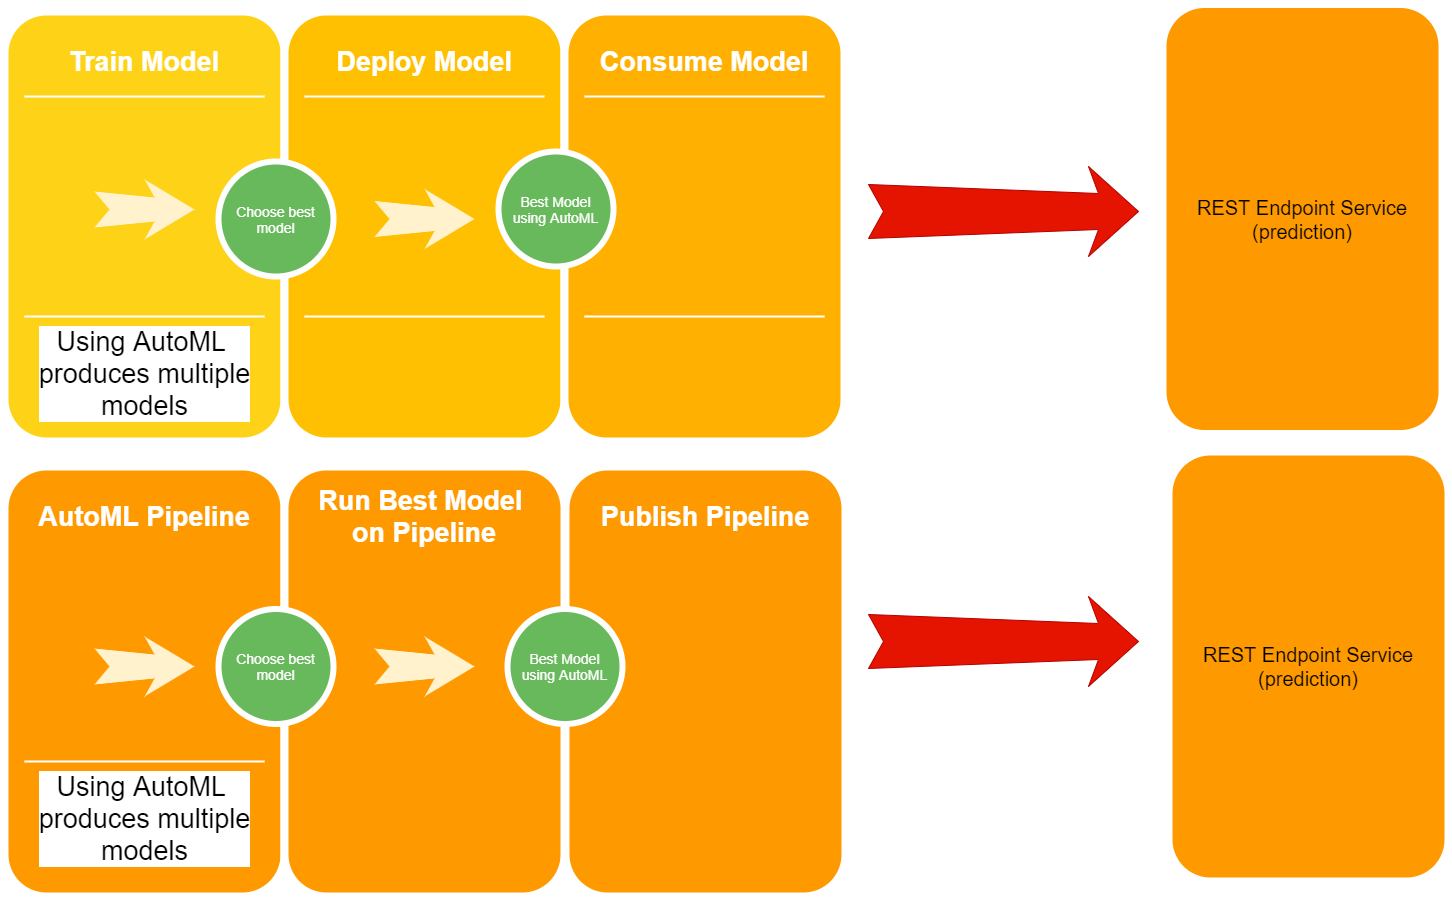

The diagram above was exported from draw.io. Its source (the exported page's mxGraphModel, read from the mxfile embedded in the PNG):
<mxGraphModel dx="1564" dy="760" grid="1" gridSize="10" guides="1" tooltips="1" connect="1" arrows="1" fold="1" page="1" pageScale="1.5" pageWidth="1169" pageHeight="826" background="#ffffff" math="0" shadow="0">
  <root>
    <mxCell id="0" />
    <mxCell id="1" parent="0" />
    <mxCell id="60da8b9f42644d3a-2" value="" style="whiteSpace=wrap;html=1;rounded=1;shadow=0;strokeWidth=8;fontSize=20;align=center;fillColor=#FED217;strokeColor=#FFFFFF;" parent="1" vertex="1">
      <mxGeometry x="316" y="405" width="280" height="430" as="geometry" />
    </mxCell>
    <mxCell id="60da8b9f42644d3a-3" value="Train Model" style="text;html=1;strokeColor=none;fillColor=none;align=center;verticalAlign=middle;whiteSpace=wrap;rounded=0;shadow=0;fontSize=27;fontColor=#FFFFFF;fontStyle=1" parent="1" vertex="1">
      <mxGeometry x="316" y="425" width="280" height="60" as="geometry" />
    </mxCell>
    <mxCell id="60da8b9f42644d3a-6" value="" style="line;strokeWidth=2;html=1;rounded=0;shadow=0;fontSize=27;align=center;fillColor=none;strokeColor=#FFFFFF;" parent="1" vertex="1">
      <mxGeometry x="336" y="485" width="240" height="10" as="geometry" />
    </mxCell>
    <mxCell id="60da8b9f42644d3a-7" value="Using AutoML&amp;nbsp;&lt;br&gt;produces multiple&lt;br&gt;models" style="line;strokeWidth=2;html=1;rounded=0;shadow=0;fontSize=27;align=center;fillColor=none;strokeColor=#FFFFFF;" parent="1" vertex="1">
      <mxGeometry x="336" y="705" width="240" height="10" as="geometry" />
    </mxCell>
    <mxCell id="60da8b9f42644d3a-9" value="" style="html=1;shadow=0;dashed=0;align=center;verticalAlign=middle;shape=mxgraph.arrows2.stylisedArrow;dy=0.6;dx=40;notch=15;feather=0.4;rounded=0;strokeWidth=1;fontSize=27;strokeColor=none;fillColor=#fff2cc;" parent="1" vertex="1">
      <mxGeometry x="406" y="573" width="100" height="60" as="geometry" />
    </mxCell>
    <mxCell id="60da8b9f42644d3a-17" value="" style="whiteSpace=wrap;html=1;rounded=1;shadow=0;strokeWidth=8;fontSize=20;align=center;fillColor=#FFC001;strokeColor=#FFFFFF;" parent="1" vertex="1">
      <mxGeometry x="596" y="405" width="280" height="430" as="geometry" />
    </mxCell>
    <mxCell id="60da8b9f42644d3a-18" value="Deploy Model" style="text;html=1;strokeColor=none;fillColor=none;align=center;verticalAlign=middle;whiteSpace=wrap;rounded=0;shadow=0;fontSize=27;fontColor=#FFFFFF;fontStyle=1" parent="1" vertex="1">
      <mxGeometry x="596" y="425" width="280" height="60" as="geometry" />
    </mxCell>
    <mxCell id="60da8b9f42644d3a-20" value="" style="line;strokeWidth=2;html=1;rounded=0;shadow=0;fontSize=27;align=center;fillColor=none;strokeColor=#FFFFFF;" parent="1" vertex="1">
      <mxGeometry x="616" y="485" width="240" height="10" as="geometry" />
    </mxCell>
    <mxCell id="60da8b9f42644d3a-21" value="" style="line;strokeWidth=2;html=1;rounded=0;shadow=0;fontSize=27;align=center;fillColor=none;strokeColor=#FFFFFF;" parent="1" vertex="1">
      <mxGeometry x="616" y="705" width="240" height="10" as="geometry" />
    </mxCell>
    <mxCell id="60da8b9f42644d3a-23" value="" style="html=1;shadow=0;dashed=0;align=center;verticalAlign=middle;shape=mxgraph.arrows2.stylisedArrow;dy=0.6;dx=40;notch=15;feather=0.4;rounded=0;strokeWidth=1;fontSize=27;strokeColor=#B20000;fillColor=#e51400;fontColor=#ffffff;" parent="1" vertex="1">
      <mxGeometry x="1180" y="560" width="270" height="90" as="geometry" />
    </mxCell>
    <mxCell id="60da8b9f42644d3a-24" value="" style="whiteSpace=wrap;html=1;rounded=1;shadow=0;strokeWidth=8;fontSize=20;align=center;fillColor=#FFB001;strokeColor=#FFFFFF;" parent="1" vertex="1">
      <mxGeometry x="876" y="405" width="280" height="430" as="geometry" />
    </mxCell>
    <mxCell id="60da8b9f42644d3a-25" value="Consume Model" style="text;html=1;strokeColor=none;fillColor=none;align=center;verticalAlign=middle;whiteSpace=wrap;rounded=0;shadow=0;fontSize=27;fontColor=#FFFFFF;fontStyle=1" parent="1" vertex="1">
      <mxGeometry x="876" y="425" width="280" height="60" as="geometry" />
    </mxCell>
    <mxCell id="60da8b9f42644d3a-27" value="" style="line;strokeWidth=2;html=1;rounded=0;shadow=0;fontSize=27;align=center;fillColor=none;strokeColor=#FFFFFF;" parent="1" vertex="1">
      <mxGeometry x="896" y="485" width="240" height="10" as="geometry" />
    </mxCell>
    <mxCell id="60da8b9f42644d3a-28" value="" style="line;strokeWidth=2;html=1;rounded=0;shadow=0;fontSize=27;align=center;fillColor=none;strokeColor=#FFFFFF;" parent="1" vertex="1">
      <mxGeometry x="896" y="705" width="240" height="10" as="geometry" />
    </mxCell>
    <mxCell id="60da8b9f42644d3a-31" value="" style="whiteSpace=wrap;html=1;rounded=1;shadow=0;strokeWidth=8;fontSize=20;align=center;fillColor=#FE9900;strokeColor=#FFFFFF;" parent="1" vertex="1">
      <mxGeometry x="316" y="860" width="280" height="430" as="geometry" />
    </mxCell>
    <mxCell id="60da8b9f42644d3a-32" value="DELIGHT" style="text;html=1;strokeColor=none;fillColor=none;align=center;verticalAlign=middle;whiteSpace=wrap;rounded=0;shadow=0;fontSize=27;fontColor=#FFFFFF;fontStyle=1" parent="1" vertex="1">
      <mxGeometry x="1156" y="425" width="280" height="60" as="geometry" />
    </mxCell>
    <mxCell id="60da8b9f42644d3a-33" value="Events&lt;div&gt;Social Inbox&lt;/div&gt;&lt;div&gt;Smart Content&lt;/div&gt;" style="text;html=1;strokeColor=none;fillColor=none;align=center;verticalAlign=middle;whiteSpace=wrap;rounded=0;shadow=0;fontSize=14;fontColor=#FFFFFF;" parent="1" vertex="1">
      <mxGeometry x="1156" y="725" width="280" height="90" as="geometry" />
    </mxCell>
    <mxCell id="60da8b9f42644d3a-35" value="" style="line;strokeWidth=2;html=1;rounded=0;shadow=0;fontSize=27;align=center;fillColor=none;strokeColor=#FFFFFF;" parent="1" vertex="1">
      <mxGeometry x="1176" y="705" width="240" height="10" as="geometry" />
    </mxCell>
    <mxCell id="60da8b9f42644d3a-36" value="Best Model&lt;br&gt;using AutoML" style="ellipse;whiteSpace=wrap;html=1;rounded=0;shadow=0;strokeWidth=6;fontSize=14;align=center;fillColor=#68B85C;strokeColor=#FFFFFF;fontColor=#FFFFFF;" parent="1" vertex="1">
      <mxGeometry x="810" y="545" width="115" height="115" as="geometry" />
    </mxCell>
    <mxCell id="8rD8eLtNrpr4h17Y0BUj-1" value="" style="whiteSpace=wrap;html=1;rounded=1;shadow=0;strokeWidth=8;fontSize=20;align=center;fillColor=#FE9900;strokeColor=#FFFFFF;" vertex="1" parent="1">
      <mxGeometry x="596" y="860" width="280" height="430" as="geometry" />
    </mxCell>
    <mxCell id="8rD8eLtNrpr4h17Y0BUj-2" value="" style="whiteSpace=wrap;html=1;rounded=1;shadow=0;strokeWidth=8;fontSize=20;align=center;fillColor=#FE9900;strokeColor=#FFFFFF;" vertex="1" parent="1">
      <mxGeometry x="877" y="860" width="280" height="430" as="geometry" />
    </mxCell>
    <mxCell id="8rD8eLtNrpr4h17Y0BUj-3" value="" style="html=1;shadow=0;dashed=0;align=center;verticalAlign=middle;shape=mxgraph.arrows2.stylisedArrow;dy=0.6;dx=40;notch=15;feather=0.4;rounded=0;strokeWidth=1;fontSize=27;strokeColor=none;fillColor=#fff2cc;" vertex="1" parent="1">
      <mxGeometry x="406" y="1030" width="100" height="60" as="geometry" />
    </mxCell>
    <mxCell id="8rD8eLtNrpr4h17Y0BUj-4" value="" style="html=1;shadow=0;dashed=0;align=center;verticalAlign=middle;shape=mxgraph.arrows2.stylisedArrow;dy=0.6;dx=40;notch=15;feather=0.4;rounded=0;strokeWidth=1;fontSize=27;strokeColor=none;fillColor=#fff2cc;" vertex="1" parent="1">
      <mxGeometry x="686" y="1030" width="100" height="60" as="geometry" />
    </mxCell>
    <mxCell id="8rD8eLtNrpr4h17Y0BUj-7" value="Choose best model" style="ellipse;whiteSpace=wrap;html=1;rounded=0;shadow=0;strokeWidth=6;fontSize=14;align=center;fillColor=#68B85C;strokeColor=#FFFFFF;fontColor=#FFFFFF;" vertex="1" parent="1">
      <mxGeometry x="530" y="555" width="115" height="115" as="geometry" />
    </mxCell>
    <mxCell id="8rD8eLtNrpr4h17Y0BUj-8" value="Choose best model" style="ellipse;whiteSpace=wrap;html=1;rounded=0;shadow=0;strokeWidth=6;fontSize=14;align=center;fillColor=#68B85C;strokeColor=#FFFFFF;fontColor=#FFFFFF;" vertex="1" parent="1">
      <mxGeometry x="530" y="1002.5" width="115" height="115" as="geometry" />
    </mxCell>
    <mxCell id="8rD8eLtNrpr4h17Y0BUj-9" value="AutoML Pipeline" style="text;html=1;strokeColor=none;fillColor=none;align=center;verticalAlign=middle;whiteSpace=wrap;rounded=0;shadow=0;fontSize=27;fontColor=#FFFFFF;fontStyle=1" vertex="1" parent="1">
      <mxGeometry x="316" y="880" width="280" height="60" as="geometry" />
    </mxCell>
    <mxCell id="8rD8eLtNrpr4h17Y0BUj-10" value="Using AutoML&amp;nbsp;&lt;br&gt;produces multiple&lt;br&gt;models" style="line;strokeWidth=2;html=1;rounded=0;shadow=0;fontSize=27;align=center;fillColor=none;strokeColor=#FFFFFF;" vertex="1" parent="1">
      <mxGeometry x="336" y="1150" width="240" height="10" as="geometry" />
    </mxCell>
    <mxCell id="8rD8eLtNrpr4h17Y0BUj-11" value="Run Best Model&amp;nbsp;&lt;br&gt;on Pipeline" style="text;html=1;strokeColor=none;fillColor=none;align=center;verticalAlign=middle;whiteSpace=wrap;rounded=0;shadow=0;fontSize=27;fontColor=#FFFFFF;fontStyle=1" vertex="1" parent="1">
      <mxGeometry x="596" y="880" width="280" height="60" as="geometry" />
    </mxCell>
    <mxCell id="8rD8eLtNrpr4h17Y0BUj-12" value="Publish Pipeline" style="text;html=1;strokeColor=none;fillColor=none;align=center;verticalAlign=middle;whiteSpace=wrap;rounded=0;shadow=0;fontSize=27;fontColor=#FFFFFF;fontStyle=1" vertex="1" parent="1">
      <mxGeometry x="877" y="880" width="280" height="60" as="geometry" />
    </mxCell>
    <mxCell id="8rD8eLtNrpr4h17Y0BUj-13" value="Best Model&lt;br&gt;using AutoML" style="ellipse;whiteSpace=wrap;html=1;rounded=0;shadow=0;strokeWidth=6;fontSize=14;align=center;fillColor=#68B85C;strokeColor=#FFFFFF;fontColor=#FFFFFF;" vertex="1" parent="1">
      <mxGeometry x="819" y="1002.5" width="115" height="115" as="geometry" />
    </mxCell>
    <mxCell id="8rD8eLtNrpr4h17Y0BUj-16" value="REST Endpoint Service&lt;br&gt;(prediction)" style="whiteSpace=wrap;html=1;rounded=1;shadow=0;strokeWidth=8;fontSize=20;align=center;fillColor=#FE9900;strokeColor=#FFFFFF;" vertex="1" parent="1">
      <mxGeometry x="1480" y="845" width="280" height="430" as="geometry" />
    </mxCell>
    <mxCell id="8rD8eLtNrpr4h17Y0BUj-17" value="REST Endpoint Service&lt;br&gt;(prediction)" style="whiteSpace=wrap;html=1;rounded=1;shadow=0;strokeWidth=8;fontSize=20;align=center;fillColor=#FE9900;strokeColor=#FFFFFF;" vertex="1" parent="1">
      <mxGeometry x="1474" y="397.5" width="280" height="430" as="geometry" />
    </mxCell>
    <mxCell id="8rD8eLtNrpr4h17Y0BUj-24" value="" style="html=1;shadow=0;dashed=0;align=center;verticalAlign=middle;shape=mxgraph.arrows2.stylisedArrow;dy=0.6;dx=40;notch=15;feather=0.4;rounded=0;strokeWidth=1;fontSize=27;strokeColor=#B20000;fillColor=#e51400;fontColor=#ffffff;" vertex="1" parent="1">
      <mxGeometry x="1180" y="990" width="270" height="90" as="geometry" />
    </mxCell>
    <mxCell id="8rD8eLtNrpr4h17Y0BUj-25" value="" style="html=1;shadow=0;dashed=0;align=center;verticalAlign=middle;shape=mxgraph.arrows2.stylisedArrow;dy=0.6;dx=40;notch=15;feather=0.4;rounded=0;strokeWidth=1;fontSize=27;strokeColor=none;fillColor=#fff2cc;" vertex="1" parent="1">
      <mxGeometry x="686" y="582.5" width="100" height="60" as="geometry" />
    </mxCell>
  </root>
</mxGraphModel>